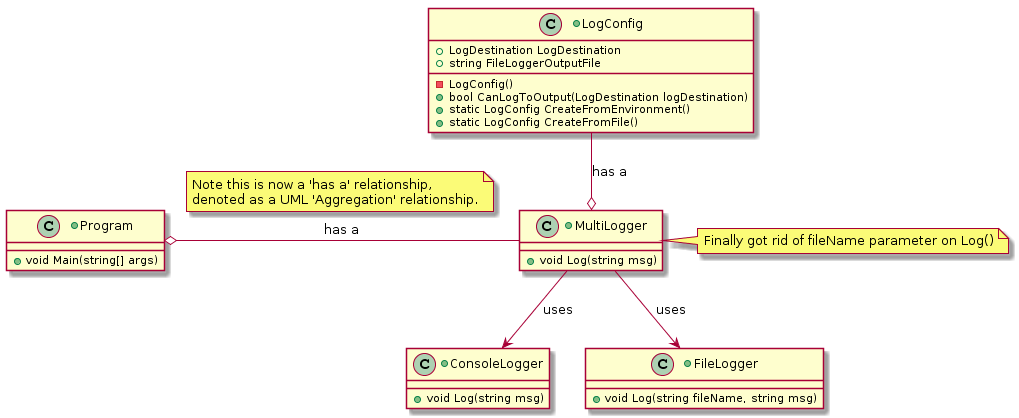

The diagram above was rendered by PlantUML. Its source (embedded in the PNG):
@startuml
+class ConsoleLogger {
  +void Log(string msg)
}
+class FileLogger {
  +void Log(string fileName, string msg)
}

+class MultiLogger {
  +void Log(string msg)
}

+class Program {
    +void Main(string[] args)
}

+class LogConfig {
    -LogConfig()
    +LogDestination LogDestination 
    +bool CanLogToOutput(LogDestination logDestination)
    +string FileLoggerOutputFile
    +static LogConfig CreateFromEnvironment()
    +static LogConfig CreateFromFile()
}
Program o-right- MultiLogger : has a
note top on link 
	Note this is now a 'has a' relationship, 
	denoted as a UML 'Aggregation' relationship.
end note
MultiLogger -down-> ConsoleLogger : uses
MultiLogger -down-> FileLogger : uses
MultiLogger o-up- LogConfig : has a

note right of MultiLogger : Finally got rid of fileName parameter on Log()
@enduml